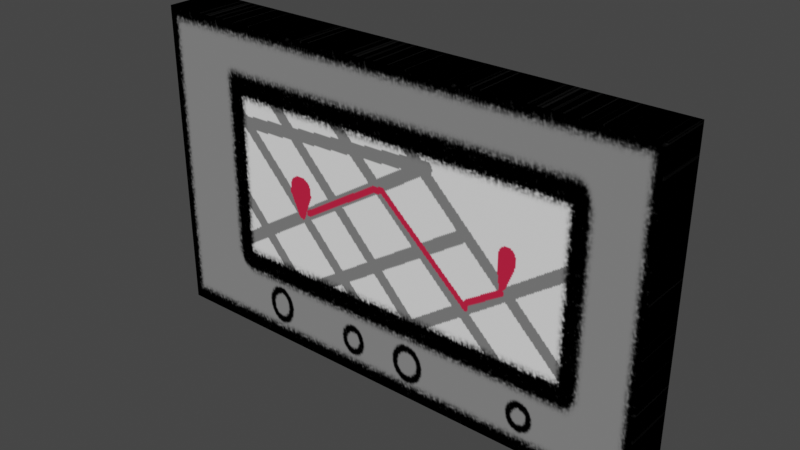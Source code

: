 # Source: old_gps.blend  (saved by Blender 3.3.6; exported with 4.5.12 LTS)
import bpy
from mathutils import Matrix  # noqa: F401  (used for matrix-valued properties, if any)

bpy.ops.wm.read_factory_settings(use_empty=True)
scene = bpy.context.scene
scene.name = 'Scene'

# ---- collections
col_collection = bpy.data.collections.new('Collection'); scene.collection.children.link(col_collection)

# ---- images (referenced by path relative to the original .blend; pixels are not part of the script)
import os
ASSET_DIR = os.environ.get("B2B_ASSET_DIR", "")  # directory of the original .blend (textures are referenced by path, not embedded)
HERE = os.path.dirname(os.path.abspath(__file__))  # packed textures are extracted next to this script under _unpacked/

def load_image(name, relpath, width, height, colorspace="sRGB"):
    """Load a texture the original file referenced (path relative to the .blend, or extracted next to this script)."""
    p = next((c for c in (os.path.join(HERE, relpath), os.path.join(ASSET_DIR, relpath)) if relpath and os.path.exists(c)), "")
    if p:
        img = bpy.data.images.load(p, check_existing=True)
        img.name = name
    else:  # same state as the original file: an image datablock whose file is absent (Cycles renders it pink)
        img = bpy.data.images.new(name, width, height)
        img.source = "FILE"
        img.filepath = "//" + (relpath or name)
    img.colorspace_settings.name = colorspace
    return img
img_old_gps_png = load_image('old_gps.png', '_unpacked/old_gps.90626c58.png', 512, 512, 'sRGB')

# ---- materials (node trees are filled in below, after node groups)
mat_material = bpy.data.materials.new('Material')
mat_material.alpha_threshold = 0.0
mat_material.use_transparent_shadow = False
mat_material.roughness = 0.5
mat_material.line_color = (0.0, 0.0, 0.0, 1.0)

# ---- material node trees
mat_material.use_nodes = True; mat_material.node_tree.nodes.clear()
_N = mat_material.node_tree.nodes; _L = mat_material.node_tree.links
n0 = _N.new('ShaderNodeOutputMaterial'); n0.name = 'Material Output'; n0.location = (300, 300)
n1 = _N.new('ShaderNodeBsdfPrincipled'); n1.name = 'Principled BSDF'; n1.location = (10, 300)
n1.distribution = 'GGX'
n1.subsurface_method = 'RANDOM_WALK_SKIN'
n1.inputs[3].default_value = 1.45
n1.inputs[13].default_value = 0.0
n1.inputs[27].default_value = (0.0, 0.0, 0.0, 1.0)
n1.inputs[28].default_value = 1.0
n2 = _N.new('ShaderNodeTexImage'); n2.name = 'Image Texture'; n2.location = (-447, 260)
n2.image = img_old_gps_png
_L.new(n1.outputs[0], n0.inputs[0])
_L.new(n2.outputs[0], n1.inputs[0])
n0.is_active_output = True

# ---- world
world_world = bpy.data.worlds.new('World'); scene.world = world_world
world_world.use_nodes = True; world_world.node_tree.nodes.clear()
_N = world_world.node_tree.nodes; _L = world_world.node_tree.links
n0 = _N.new('ShaderNodeOutputWorld'); n0.name = 'World Output'; n0.location = (300, 300)
n1 = _N.new('ShaderNodeBackground'); n1.name = 'Background'; n1.location = (10, 300)
n1.inputs[0].default_value = (0.05088, 0.05088, 0.05088, 1.0)
_L.new(n1.outputs[0], n0.inputs[0])
n0.is_active_output = True
world_world.color = (0.05088, 0.05088, 0.05088)
world_world.use_sun_shadow = False
world_world.sun_shadow_jitter_overblur = 0.0

# ---- meshes
me_cube_001 = bpy.data.meshes.new('Cube.001')
me_cube_001.from_pydata([(-0.6532, -0.06737, -0.3999), (-0.6532, -0.06737, 0.3999), (-0.6532, 0.06737, -0.3999), (-0.6532, 0.06737, 0.3999), (0.6532, -0.06737, -0.3999), (0.6532, -0.06737, 0.3999), (0.6532, 0.06737, -0.3999), (0.6532, 0.06737, 0.3999)], [], [(0, 1, 3, 2), (2, 3, 7, 6), (6, 7, 5, 4), (4, 5, 1, 0), (2, 6, 4, 0), (7, 3, 1, 5)])
_uv = me_cube_001.uv_layers.new(name='UVMap')
_uv.uv.foreach_set('vector', [0.0, 0.5116, 0.0, 1.0, 0.0, 1.0, 0.0, 0.5116, 1.0, 0.009565, 1.0, 0.498, 0.0, 0.498, 0.0, 0.009565, 1.0, 0.5116, 1.0, 1.0, 1.0, 1.0, 1.0, 0.5116, 1.0, 0.5116, 1.0, 1.0, 0.0, 1.0, 0.0, 0.5116, 0.0, 0.5116, 1.0, 0.5116, 1.0, 0.5116, 0.0, 0.5116, 1.0, 1.0, 0.0, 1.0, 0.0, 1.0, 1.0, 1.0])
me_cube_001.materials.append(mat_material)
me_cube_001.update()

# ---- objects
ob_cube = bpy.data.objects.new('Cube', me_cube_001)

# ---- transforms, parenting, visibility, modifiers, constraints
ob_cube.location = (0.0, 0.0, 0.0)

# ---- collection membership
col_collection.objects.link(ob_cube)

# ---- scene / render settings (as saved in the file)
scene.frame_start = 1; scene.frame_end = 250; scene.frame_set(1)
scene.render.engine = 'BLENDER_EEVEE_NEXT'
scene.cycles.sampling_pattern = 'TABULATED_SOBOL'
scene.cycles.use_light_tree = False
scene.view_settings.view_transform = 'Filmic'
bpy.context.view_layer.update()

# ---- added for rendering (the .blend has no active camera and no usable light): camera, sun
cam_auto = bpy.data.cameras.new('AutoCamera')
cam_auto.lens = 50.0
cam_auto.sensor_width = 36.0
cam_auto.clip_end = 1000.0
ob_auto_camera = bpy.data.objects.new('AutoCamera', cam_auto)
scene.collection.objects.link(ob_auto_camera)
ob_auto_camera.location = (1.42268, -1.70721, 1.13814)
ob_auto_camera.rotation_euler = (1.09748, -7.21219e-08, 0.694738)
scene.camera = ob_auto_camera
light_auto_sun = bpy.data.lights.new('AutoSun', 'SUN')
light_auto_sun.energy = 3.0
light_auto_sun.angle = 0.0523599
ob_auto_sun = bpy.data.objects.new('AutoSun', light_auto_sun)
scene.collection.objects.link(ob_auto_sun)
ob_auto_sun.rotation_euler = (0.872665, 0.174533, 0.523599)
bpy.context.view_layer.update()
